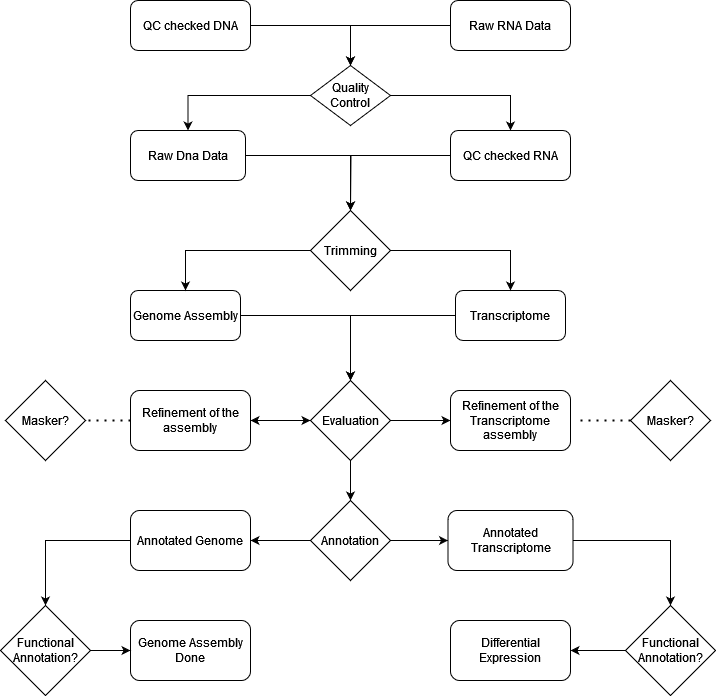

The diagram above was exported from draw.io. Its source (the exported page's mxGraphModel, read from the mxfile embedded in the PNG):
<mxGraphModel dx="1461" dy="714" grid="1" gridSize="10" guides="1" tooltips="1" connect="1" arrows="1" fold="1" page="1" pageScale="1" pageWidth="827" pageHeight="1169" math="0" shadow="0">
  <root>
    <mxCell id="WIyWlLk6GJQsqaUBKTNV-0" />
    <mxCell id="WIyWlLk6GJQsqaUBKTNV-1" parent="WIyWlLk6GJQsqaUBKTNV-0" />
    <mxCell id="Kvq7PjEBz1vlz8PYYkAB-0" style="edgeStyle=orthogonalEdgeStyle;rounded=0;orthogonalLoop=1;jettySize=auto;html=1;entryX=0.5;entryY=0;entryDx=0;entryDy=0;" edge="1" parent="WIyWlLk6GJQsqaUBKTNV-1" source="Kvq7PjEBz1vlz8PYYkAB-1" target="Kvq7PjEBz1vlz8PYYkAB-26">
      <mxGeometry relative="1" as="geometry" />
    </mxCell>
    <mxCell id="Kvq7PjEBz1vlz8PYYkAB-1" value="Raw Dna Data" style="rounded=1;whiteSpace=wrap;html=1;" vertex="1" parent="WIyWlLk6GJQsqaUBKTNV-1">
      <mxGeometry x="190" y="142" width="115" height="50" as="geometry" />
    </mxCell>
    <mxCell id="Kvq7PjEBz1vlz8PYYkAB-2" style="edgeStyle=orthogonalEdgeStyle;rounded=0;orthogonalLoop=1;jettySize=auto;html=1;entryX=0.5;entryY=0;entryDx=0;entryDy=0;" edge="1" parent="WIyWlLk6GJQsqaUBKTNV-1" source="Kvq7PjEBz1vlz8PYYkAB-3" target="Kvq7PjEBz1vlz8PYYkAB-22">
      <mxGeometry relative="1" as="geometry" />
    </mxCell>
    <mxCell id="Kvq7PjEBz1vlz8PYYkAB-3" value="QC checked DNA" style="rounded=1;whiteSpace=wrap;html=1;" vertex="1" parent="WIyWlLk6GJQsqaUBKTNV-1">
      <mxGeometry x="190" y="12" width="120" height="50" as="geometry" />
    </mxCell>
    <mxCell id="Kvq7PjEBz1vlz8PYYkAB-4" value="" style="edgeStyle=orthogonalEdgeStyle;rounded=0;orthogonalLoop=1;jettySize=auto;html=1;" edge="1" parent="WIyWlLk6GJQsqaUBKTNV-1" source="Kvq7PjEBz1vlz8PYYkAB-5" target="Kvq7PjEBz1vlz8PYYkAB-41">
      <mxGeometry relative="1" as="geometry" />
    </mxCell>
    <mxCell id="Kvq7PjEBz1vlz8PYYkAB-5" value="Genome Assembly" style="rounded=1;whiteSpace=wrap;html=1;" vertex="1" parent="WIyWlLk6GJQsqaUBKTNV-1">
      <mxGeometry x="190" y="302" width="110" height="50" as="geometry" />
    </mxCell>
    <mxCell id="Kvq7PjEBz1vlz8PYYkAB-6" value="" style="edgeStyle=orthogonalEdgeStyle;rounded=0;orthogonalLoop=1;jettySize=auto;html=1;" edge="1" parent="WIyWlLk6GJQsqaUBKTNV-1" source="Kvq7PjEBz1vlz8PYYkAB-41" target="Kvq7PjEBz1vlz8PYYkAB-9">
      <mxGeometry relative="1" as="geometry" />
    </mxCell>
    <mxCell id="Kvq7PjEBz1vlz8PYYkAB-7" value="" style="edgeStyle=orthogonalEdgeStyle;rounded=0;orthogonalLoop=1;jettySize=auto;html=1;" edge="1" parent="WIyWlLk6GJQsqaUBKTNV-1" source="Kvq7PjEBz1vlz8PYYkAB-41" target="Kvq7PjEBz1vlz8PYYkAB-29">
      <mxGeometry relative="1" as="geometry" />
    </mxCell>
    <mxCell id="Kvq7PjEBz1vlz8PYYkAB-8" value="" style="edgeStyle=orthogonalEdgeStyle;rounded=0;orthogonalLoop=1;jettySize=auto;html=1;" edge="1" parent="WIyWlLk6GJQsqaUBKTNV-1" source="Kvq7PjEBz1vlz8PYYkAB-41" target="Kvq7PjEBz1vlz8PYYkAB-13">
      <mxGeometry relative="1" as="geometry" />
    </mxCell>
    <mxCell id="Kvq7PjEBz1vlz8PYYkAB-9" value="Refinement of the assembly" style="whiteSpace=wrap;html=1;rounded=1;" vertex="1" parent="WIyWlLk6GJQsqaUBKTNV-1">
      <mxGeometry x="190" y="402" width="120" height="60" as="geometry" />
    </mxCell>
    <mxCell id="Kvq7PjEBz1vlz8PYYkAB-10" value="Masker?" style="rhombus;whiteSpace=wrap;html=1;" vertex="1" parent="WIyWlLk6GJQsqaUBKTNV-1">
      <mxGeometry x="65" y="392" width="80" height="80" as="geometry" />
    </mxCell>
    <mxCell id="Kvq7PjEBz1vlz8PYYkAB-11" value="" style="edgeStyle=orthogonalEdgeStyle;rounded=0;orthogonalLoop=1;jettySize=auto;html=1;" edge="1" parent="WIyWlLk6GJQsqaUBKTNV-1" source="Kvq7PjEBz1vlz8PYYkAB-13" target="Kvq7PjEBz1vlz8PYYkAB-15">
      <mxGeometry relative="1" as="geometry" />
    </mxCell>
    <mxCell id="Kvq7PjEBz1vlz8PYYkAB-12" value="" style="edgeStyle=orthogonalEdgeStyle;rounded=0;orthogonalLoop=1;jettySize=auto;html=1;" edge="1" parent="WIyWlLk6GJQsqaUBKTNV-1" source="Kvq7PjEBz1vlz8PYYkAB-13" target="Kvq7PjEBz1vlz8PYYkAB-32">
      <mxGeometry relative="1" as="geometry" />
    </mxCell>
    <mxCell id="Kvq7PjEBz1vlz8PYYkAB-13" value="Annotation" style="rhombus;whiteSpace=wrap;html=1;rounded=0;" vertex="1" parent="WIyWlLk6GJQsqaUBKTNV-1">
      <mxGeometry x="370" y="512" width="80" height="80" as="geometry" />
    </mxCell>
    <mxCell id="Kvq7PjEBz1vlz8PYYkAB-14" value="" style="edgeStyle=orthogonalEdgeStyle;rounded=0;orthogonalLoop=1;jettySize=auto;html=1;" edge="1" parent="WIyWlLk6GJQsqaUBKTNV-1" source="Kvq7PjEBz1vlz8PYYkAB-15" target="Kvq7PjEBz1vlz8PYYkAB-43">
      <mxGeometry relative="1" as="geometry" />
    </mxCell>
    <mxCell id="Kvq7PjEBz1vlz8PYYkAB-15" value="Annotated Genome" style="whiteSpace=wrap;html=1;rounded=1;" vertex="1" parent="WIyWlLk6GJQsqaUBKTNV-1">
      <mxGeometry x="190" y="522" width="120" height="60" as="geometry" />
    </mxCell>
    <mxCell id="Kvq7PjEBz1vlz8PYYkAB-16" value="Genome Assembly Done" style="rounded=1;whiteSpace=wrap;html=1;" vertex="1" parent="WIyWlLk6GJQsqaUBKTNV-1">
      <mxGeometry x="190" y="632" width="120" height="60" as="geometry" />
    </mxCell>
    <mxCell id="Kvq7PjEBz1vlz8PYYkAB-17" style="edgeStyle=none;curved=1;rounded=0;orthogonalLoop=1;jettySize=auto;html=1;exitX=1;exitY=1;exitDx=0;exitDy=0;fontSize=12;startSize=8;endSize=8;" edge="1" parent="WIyWlLk6GJQsqaUBKTNV-1">
      <mxGeometry relative="1" as="geometry">
        <mxPoint x="310" y="87" as="sourcePoint" />
        <mxPoint x="310" y="87" as="targetPoint" />
      </mxGeometry>
    </mxCell>
    <mxCell id="Kvq7PjEBz1vlz8PYYkAB-18" value="" style="edgeStyle=orthogonalEdgeStyle;rounded=0;orthogonalLoop=1;jettySize=auto;html=1;" edge="1" parent="WIyWlLk6GJQsqaUBKTNV-1" source="Kvq7PjEBz1vlz8PYYkAB-19" target="Kvq7PjEBz1vlz8PYYkAB-22">
      <mxGeometry relative="1" as="geometry" />
    </mxCell>
    <mxCell id="Kvq7PjEBz1vlz8PYYkAB-19" value="Raw RNA Data" style="rounded=1;whiteSpace=wrap;html=1;" vertex="1" parent="WIyWlLk6GJQsqaUBKTNV-1">
      <mxGeometry x="510" y="12" width="120" height="50" as="geometry" />
    </mxCell>
    <mxCell id="Kvq7PjEBz1vlz8PYYkAB-20" value="" style="edgeStyle=orthogonalEdgeStyle;rounded=0;orthogonalLoop=1;jettySize=auto;html=1;" edge="1" parent="WIyWlLk6GJQsqaUBKTNV-1" source="Kvq7PjEBz1vlz8PYYkAB-22" target="Kvq7PjEBz1vlz8PYYkAB-24">
      <mxGeometry relative="1" as="geometry" />
    </mxCell>
    <mxCell id="Kvq7PjEBz1vlz8PYYkAB-21" style="edgeStyle=orthogonalEdgeStyle;rounded=0;orthogonalLoop=1;jettySize=auto;html=1;entryX=0.5;entryY=0;entryDx=0;entryDy=0;" edge="1" parent="WIyWlLk6GJQsqaUBKTNV-1" source="Kvq7PjEBz1vlz8PYYkAB-22" target="Kvq7PjEBz1vlz8PYYkAB-1">
      <mxGeometry relative="1" as="geometry" />
    </mxCell>
    <mxCell id="Kvq7PjEBz1vlz8PYYkAB-22" value="Quality Control" style="rhombus;whiteSpace=wrap;html=1;" vertex="1" parent="WIyWlLk6GJQsqaUBKTNV-1">
      <mxGeometry x="370" y="77" width="80" height="60" as="geometry" />
    </mxCell>
    <mxCell id="Kvq7PjEBz1vlz8PYYkAB-23" style="edgeStyle=orthogonalEdgeStyle;rounded=0;orthogonalLoop=1;jettySize=auto;html=1;" edge="1" parent="WIyWlLk6GJQsqaUBKTNV-1" source="Kvq7PjEBz1vlz8PYYkAB-24">
      <mxGeometry relative="1" as="geometry">
        <mxPoint x="410" y="222" as="targetPoint" />
      </mxGeometry>
    </mxCell>
    <mxCell id="Kvq7PjEBz1vlz8PYYkAB-24" value="QC checked RNA" style="rounded=1;whiteSpace=wrap;html=1;" vertex="1" parent="WIyWlLk6GJQsqaUBKTNV-1">
      <mxGeometry x="510" y="142" width="120" height="50" as="geometry" />
    </mxCell>
    <mxCell id="Kvq7PjEBz1vlz8PYYkAB-25" style="edgeStyle=orthogonalEdgeStyle;rounded=0;orthogonalLoop=1;jettySize=auto;html=1;exitX=0;exitY=0.5;exitDx=0;exitDy=0;entryX=0.5;entryY=0;entryDx=0;entryDy=0;" edge="1" parent="WIyWlLk6GJQsqaUBKTNV-1" source="Kvq7PjEBz1vlz8PYYkAB-26" target="Kvq7PjEBz1vlz8PYYkAB-5">
      <mxGeometry relative="1" as="geometry" />
    </mxCell>
    <mxCell id="Kvq7PjEBz1vlz8PYYkAB-26" value="Trimming" style="rhombus;whiteSpace=wrap;html=1;rounded=0;" vertex="1" parent="WIyWlLk6GJQsqaUBKTNV-1">
      <mxGeometry x="370" y="222" width="80" height="80" as="geometry" />
    </mxCell>
    <mxCell id="Kvq7PjEBz1vlz8PYYkAB-27" style="edgeStyle=orthogonalEdgeStyle;rounded=0;orthogonalLoop=1;jettySize=auto;html=1;exitX=0;exitY=0.5;exitDx=0;exitDy=0;" edge="1" parent="WIyWlLk6GJQsqaUBKTNV-1" source="Kvq7PjEBz1vlz8PYYkAB-28" target="Kvq7PjEBz1vlz8PYYkAB-41">
      <mxGeometry relative="1" as="geometry" />
    </mxCell>
    <mxCell id="Kvq7PjEBz1vlz8PYYkAB-28" value="Transcriptome" style="rounded=1;whiteSpace=wrap;html=1;" vertex="1" parent="WIyWlLk6GJQsqaUBKTNV-1">
      <mxGeometry x="515" y="302" width="110" height="50" as="geometry" />
    </mxCell>
    <mxCell id="Kvq7PjEBz1vlz8PYYkAB-29" value="Refinement of the Transcriptome assembly" style="whiteSpace=wrap;html=1;rounded=1;" vertex="1" parent="WIyWlLk6GJQsqaUBKTNV-1">
      <mxGeometry x="510" y="402" width="120" height="60" as="geometry" />
    </mxCell>
    <mxCell id="Kvq7PjEBz1vlz8PYYkAB-30" value="Masker?" style="rhombus;whiteSpace=wrap;html=1;" vertex="1" parent="WIyWlLk6GJQsqaUBKTNV-1">
      <mxGeometry x="690" y="392" width="80" height="80" as="geometry" />
    </mxCell>
    <mxCell id="Kvq7PjEBz1vlz8PYYkAB-31" value="" style="edgeStyle=orthogonalEdgeStyle;rounded=0;orthogonalLoop=1;jettySize=auto;html=1;" edge="1" parent="WIyWlLk6GJQsqaUBKTNV-1" source="Kvq7PjEBz1vlz8PYYkAB-32" target="Kvq7PjEBz1vlz8PYYkAB-34">
      <mxGeometry relative="1" as="geometry" />
    </mxCell>
    <mxCell id="Kvq7PjEBz1vlz8PYYkAB-32" value="Annotated Transcriptome" style="whiteSpace=wrap;html=1;rounded=1;" vertex="1" parent="WIyWlLk6GJQsqaUBKTNV-1">
      <mxGeometry x="507.5" y="522" width="125" height="60" as="geometry" />
    </mxCell>
    <mxCell id="Kvq7PjEBz1vlz8PYYkAB-33" value="" style="edgeStyle=orthogonalEdgeStyle;rounded=0;orthogonalLoop=1;jettySize=auto;html=1;" edge="1" parent="WIyWlLk6GJQsqaUBKTNV-1" source="Kvq7PjEBz1vlz8PYYkAB-34" target="Kvq7PjEBz1vlz8PYYkAB-35">
      <mxGeometry relative="1" as="geometry" />
    </mxCell>
    <mxCell id="Kvq7PjEBz1vlz8PYYkAB-34" value="Functional Annotation?" style="rhombus;whiteSpace=wrap;html=1;" vertex="1" parent="WIyWlLk6GJQsqaUBKTNV-1">
      <mxGeometry x="685" y="617" width="90" height="90" as="geometry" />
    </mxCell>
    <mxCell id="Kvq7PjEBz1vlz8PYYkAB-35" value="Differential Expression" style="rounded=1;whiteSpace=wrap;html=1;" vertex="1" parent="WIyWlLk6GJQsqaUBKTNV-1">
      <mxGeometry x="510" y="632" width="120" height="60" as="geometry" />
    </mxCell>
    <mxCell id="Kvq7PjEBz1vlz8PYYkAB-36" style="edgeStyle=none;curved=1;rounded=0;orthogonalLoop=1;jettySize=auto;html=1;exitX=1;exitY=1;exitDx=0;exitDy=0;fontSize=12;startSize=8;endSize=8;" edge="1" parent="WIyWlLk6GJQsqaUBKTNV-1" source="Kvq7PjEBz1vlz8PYYkAB-22" target="Kvq7PjEBz1vlz8PYYkAB-22">
      <mxGeometry relative="1" as="geometry" />
    </mxCell>
    <mxCell id="Kvq7PjEBz1vlz8PYYkAB-37" style="edgeStyle=orthogonalEdgeStyle;rounded=0;orthogonalLoop=1;jettySize=auto;html=1;entryX=0.5;entryY=0;entryDx=0;entryDy=0;" edge="1" parent="WIyWlLk6GJQsqaUBKTNV-1" source="Kvq7PjEBz1vlz8PYYkAB-26" target="Kvq7PjEBz1vlz8PYYkAB-28">
      <mxGeometry relative="1" as="geometry" />
    </mxCell>
    <mxCell id="Kvq7PjEBz1vlz8PYYkAB-38" value="" style="endArrow=none;dashed=1;html=1;dashPattern=1 3;strokeWidth=2;rounded=0;exitX=0;exitY=0.5;exitDx=0;exitDy=0;entryX=1.083;entryY=0.5;entryDx=0;entryDy=0;entryPerimeter=0;" edge="1" parent="WIyWlLk6GJQsqaUBKTNV-1" source="Kvq7PjEBz1vlz8PYYkAB-30" target="Kvq7PjEBz1vlz8PYYkAB-29">
      <mxGeometry width="50" height="50" relative="1" as="geometry">
        <mxPoint x="690" y="412" as="sourcePoint" />
        <mxPoint x="650" y="412" as="targetPoint" />
        <Array as="points">
          <mxPoint x="680" y="432" />
        </Array>
      </mxGeometry>
    </mxCell>
    <mxCell id="Kvq7PjEBz1vlz8PYYkAB-39" value="" style="endArrow=none;dashed=1;html=1;dashPattern=1 3;strokeWidth=2;rounded=0;entryX=1;entryY=0.5;entryDx=0;entryDy=0;exitX=0;exitY=0.5;exitDx=0;exitDy=0;" edge="1" parent="WIyWlLk6GJQsqaUBKTNV-1" source="Kvq7PjEBz1vlz8PYYkAB-9" target="Kvq7PjEBz1vlz8PYYkAB-10">
      <mxGeometry width="50" height="50" relative="1" as="geometry">
        <mxPoint x="410" y="392" as="sourcePoint" />
        <mxPoint x="460" y="342" as="targetPoint" />
        <Array as="points">
          <mxPoint x="170" y="432" />
        </Array>
      </mxGeometry>
    </mxCell>
    <mxCell id="Kvq7PjEBz1vlz8PYYkAB-40" value="" style="edgeStyle=orthogonalEdgeStyle;rounded=0;orthogonalLoop=1;jettySize=auto;html=1;" edge="1" parent="WIyWlLk6GJQsqaUBKTNV-1" source="Kvq7PjEBz1vlz8PYYkAB-9" target="Kvq7PjEBz1vlz8PYYkAB-41">
      <mxGeometry relative="1" as="geometry">
        <mxPoint x="335" y="432" as="sourcePoint" />
        <mxPoint x="420" y="512" as="targetPoint" />
      </mxGeometry>
    </mxCell>
    <mxCell id="Kvq7PjEBz1vlz8PYYkAB-41" value="Evaluation" style="rhombus;whiteSpace=wrap;html=1;rounded=0;" vertex="1" parent="WIyWlLk6GJQsqaUBKTNV-1">
      <mxGeometry x="370" y="392" width="80" height="80" as="geometry" />
    </mxCell>
    <mxCell id="Kvq7PjEBz1vlz8PYYkAB-42" value="" style="edgeStyle=orthogonalEdgeStyle;rounded=0;orthogonalLoop=1;jettySize=auto;html=1;" edge="1" parent="WIyWlLk6GJQsqaUBKTNV-1" source="Kvq7PjEBz1vlz8PYYkAB-43" target="Kvq7PjEBz1vlz8PYYkAB-16">
      <mxGeometry relative="1" as="geometry" />
    </mxCell>
    <mxCell id="Kvq7PjEBz1vlz8PYYkAB-43" value="Functional Annotation?" style="rhombus;whiteSpace=wrap;html=1;" vertex="1" parent="WIyWlLk6GJQsqaUBKTNV-1">
      <mxGeometry x="60" y="617" width="90" height="90" as="geometry" />
    </mxCell>
  </root>
</mxGraphModel>